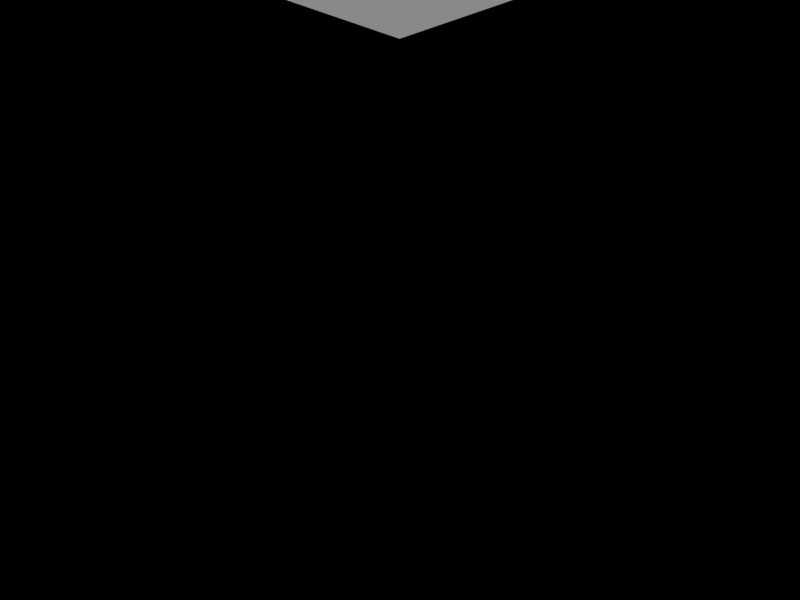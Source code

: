 # Source: stage2_test.blend  (saved by Blender 5.2.45; exported with 4.5.12 LTS)
import bpy
from mathutils import Matrix  # noqa: F401  (used for matrix-valued properties, if any)

bpy.ops.wm.read_factory_settings(use_empty=True)
scene = bpy.context.scene
scene.name = 'Scene'

# ---- cameras
cam_camera = bpy.data.cameras.new('Camera')

# ---- lights
light_sun = bpy.data.lights.new('Sun', 'SUN')
light_sun.energy = 1.0

# ---- meshes
me_cube = bpy.data.meshes.new('Cube')
me_cube.from_pydata([(-1.0, -1.0, -1.0), (-1.0, -1.0, 1.0), (-1.0, 1.0, -1.0), (-1.0, 1.0, 1.0), (1.0, -1.0, -1.0), (1.0, -1.0, 1.0), (1.0, 1.0, -1.0), (1.0, 1.0, 1.0)], [], [(0, 1, 3, 2), (2, 3, 7, 6), (6, 7, 5, 4), (4, 5, 1, 0), (2, 6, 4, 0), (7, 3, 1, 5)])
_uv = me_cube.uv_layers.new(name='UVMap')
_uv.uv.foreach_set('vector', [0.375, 0.0, 0.625, 0.0, 0.625, 0.25, 0.375, 0.25, 0.375, 0.25, 0.625, 0.25, 0.625, 0.5, 0.375, 0.5, 0.375, 0.5, 0.625, 0.5, 0.625, 0.75, 0.375, 0.75, 0.375, 0.75, 0.625, 0.75, 0.625, 1.0, 0.375, 1.0, 0.125, 0.5, 0.375, 0.5, 0.375, 0.75, 0.125, 0.75, 0.625, 0.5, 0.875, 0.5, 0.875, 0.75, 0.625, 0.75])
me_cube.update()

# ---- objects
ob_cube = bpy.data.objects.new('Cube', me_cube)
ob_camera = bpy.data.objects.new('Camera', cam_camera)
ob_sun = bpy.data.objects.new('Sun', light_sun)

# ---- transforms, parenting, visibility, modifiers, constraints
ob_cube.location = (0.0, 0.0, 1.0)
ob_camera.location = (5.0, -5.0, 4.0)
ob_camera.rotation_euler = (1.0, 0.0, 0.785)
ob_sun.location = (5.0, 5.0, 10.0)

# ---- collection membership
scene.collection.objects.link(ob_cube)
scene.collection.objects.link(ob_camera)
scene.collection.objects.link(ob_sun)

# ---- scene / render settings (as saved in the file)
scene.camera = ob_camera
scene.frame_start = 1; scene.frame_end = 250; scene.frame_set(1)
scene.render.engine = 'BLENDER_EEVEE_NEXT'
scene.render.resolution_x = 320
scene.render.resolution_y = 240
scene.render.bake_bias = 0.0
scene.render.bake_samples = 0
scene.render.compositor_device = 'GPU'
scene.eevee.use_volume_custom_range = False
scene.eevee.fast_gi_thickness_near = 0.1
scene.eevee.fast_gi_thickness_far = 0.0
scene.eevee.ray_tracing_options.screen_trace_thickness = 0.1
bpy.context.view_layer.update()
